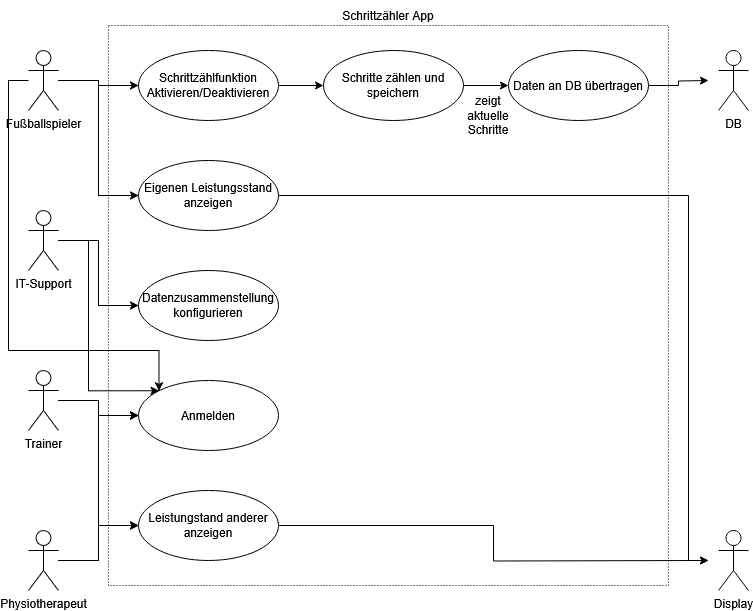

The diagram above was exported from draw.io. Its source (the exported page's mxGraphModel, read from the mxfile embedded in the PNG):
<mxGraphModel dx="1713" dy="924" grid="1" gridSize="10" guides="1" tooltips="1" connect="1" arrows="1" fold="1" page="1" pageScale="1" pageWidth="827" pageHeight="1169" math="0" shadow="0">
  <root>
    <mxCell id="0" />
    <mxCell id="1" parent="0" />
    <mxCell id="8qm_sJYlEEvmHJbUJB7R-25" style="edgeStyle=orthogonalEdgeStyle;rounded=0;orthogonalLoop=1;jettySize=auto;html=1;entryX=0;entryY=0;entryDx=0;entryDy=0;" edge="1" parent="1" source="8qm_sJYlEEvmHJbUJB7R-2" target="8qm_sJYlEEvmHJbUJB7R-14">
      <mxGeometry relative="1" as="geometry">
        <Array as="points">
          <mxPoint x="20" y="90" />
          <mxPoint x="20" y="360" />
          <mxPoint x="171" y="360" />
        </Array>
      </mxGeometry>
    </mxCell>
    <mxCell id="8qm_sJYlEEvmHJbUJB7R-27" style="edgeStyle=orthogonalEdgeStyle;rounded=0;orthogonalLoop=1;jettySize=auto;html=1;entryX=0;entryY=0.5;entryDx=0;entryDy=0;" edge="1" parent="1" source="8qm_sJYlEEvmHJbUJB7R-2" target="8qm_sJYlEEvmHJbUJB7R-11">
      <mxGeometry relative="1" as="geometry" />
    </mxCell>
    <mxCell id="8qm_sJYlEEvmHJbUJB7R-28" style="edgeStyle=orthogonalEdgeStyle;rounded=0;orthogonalLoop=1;jettySize=auto;html=1;entryX=0;entryY=0.5;entryDx=0;entryDy=0;" edge="1" parent="1" source="8qm_sJYlEEvmHJbUJB7R-2" target="8qm_sJYlEEvmHJbUJB7R-12">
      <mxGeometry relative="1" as="geometry" />
    </mxCell>
    <mxCell id="8qm_sJYlEEvmHJbUJB7R-2" value="Fußballspieler" style="shape=umlActor;verticalLabelPosition=bottom;verticalAlign=top;html=1;" vertex="1" parent="1">
      <mxGeometry x="40" y="60" width="30" height="60" as="geometry" />
    </mxCell>
    <mxCell id="8qm_sJYlEEvmHJbUJB7R-24" style="edgeStyle=orthogonalEdgeStyle;rounded=0;orthogonalLoop=1;jettySize=auto;html=1;entryX=0;entryY=0;entryDx=0;entryDy=0;" edge="1" parent="1" source="8qm_sJYlEEvmHJbUJB7R-3" target="8qm_sJYlEEvmHJbUJB7R-14">
      <mxGeometry relative="1" as="geometry">
        <Array as="points">
          <mxPoint x="100" y="250" />
          <mxPoint x="100" y="400" />
        </Array>
      </mxGeometry>
    </mxCell>
    <mxCell id="8qm_sJYlEEvmHJbUJB7R-26" style="edgeStyle=orthogonalEdgeStyle;rounded=0;orthogonalLoop=1;jettySize=auto;html=1;" edge="1" parent="1" source="8qm_sJYlEEvmHJbUJB7R-3" target="8qm_sJYlEEvmHJbUJB7R-13">
      <mxGeometry relative="1" as="geometry" />
    </mxCell>
    <mxCell id="8qm_sJYlEEvmHJbUJB7R-3" value="IT-Support" style="shape=umlActor;verticalLabelPosition=bottom;verticalAlign=top;html=1;" vertex="1" parent="1">
      <mxGeometry x="40" y="220" width="30" height="60" as="geometry" />
    </mxCell>
    <mxCell id="8qm_sJYlEEvmHJbUJB7R-21" style="edgeStyle=orthogonalEdgeStyle;rounded=0;orthogonalLoop=1;jettySize=auto;html=1;entryX=0;entryY=0.5;entryDx=0;entryDy=0;" edge="1" parent="1" source="8qm_sJYlEEvmHJbUJB7R-4" target="8qm_sJYlEEvmHJbUJB7R-15">
      <mxGeometry relative="1" as="geometry" />
    </mxCell>
    <mxCell id="8qm_sJYlEEvmHJbUJB7R-23" style="edgeStyle=orthogonalEdgeStyle;rounded=0;orthogonalLoop=1;jettySize=auto;html=1;entryX=0;entryY=0.5;entryDx=0;entryDy=0;" edge="1" parent="1" source="8qm_sJYlEEvmHJbUJB7R-4" target="8qm_sJYlEEvmHJbUJB7R-14">
      <mxGeometry relative="1" as="geometry" />
    </mxCell>
    <mxCell id="8qm_sJYlEEvmHJbUJB7R-4" value="Trainer" style="shape=umlActor;verticalLabelPosition=bottom;verticalAlign=top;html=1;" vertex="1" parent="1">
      <mxGeometry x="40" y="380" width="30" height="60" as="geometry" />
    </mxCell>
    <mxCell id="8qm_sJYlEEvmHJbUJB7R-20" style="edgeStyle=orthogonalEdgeStyle;rounded=0;orthogonalLoop=1;jettySize=auto;html=1;entryX=0;entryY=0.5;entryDx=0;entryDy=0;" edge="1" parent="1" source="8qm_sJYlEEvmHJbUJB7R-5" target="8qm_sJYlEEvmHJbUJB7R-15">
      <mxGeometry relative="1" as="geometry" />
    </mxCell>
    <mxCell id="8qm_sJYlEEvmHJbUJB7R-22" style="edgeStyle=orthogonalEdgeStyle;rounded=0;orthogonalLoop=1;jettySize=auto;html=1;entryX=0;entryY=0.5;entryDx=0;entryDy=0;" edge="1" parent="1" source="8qm_sJYlEEvmHJbUJB7R-5" target="8qm_sJYlEEvmHJbUJB7R-14">
      <mxGeometry relative="1" as="geometry" />
    </mxCell>
    <mxCell id="8qm_sJYlEEvmHJbUJB7R-5" value="Physiotherapeut" style="shape=umlActor;verticalLabelPosition=bottom;verticalAlign=top;html=1;" vertex="1" parent="1">
      <mxGeometry x="40" y="540" width="30" height="60" as="geometry" />
    </mxCell>
    <mxCell id="8qm_sJYlEEvmHJbUJB7R-7" value="" style="whiteSpace=wrap;html=1;aspect=fixed;fillColor=none;dashed=1;dashPattern=1 2;" vertex="1" parent="1">
      <mxGeometry x="120" y="35" width="560" height="560" as="geometry" />
    </mxCell>
    <mxCell id="8qm_sJYlEEvmHJbUJB7R-8" value="DB" style="shape=umlActor;verticalLabelPosition=bottom;verticalAlign=top;html=1;" vertex="1" parent="1">
      <mxGeometry x="730" y="60" width="30" height="60" as="geometry" />
    </mxCell>
    <mxCell id="8qm_sJYlEEvmHJbUJB7R-9" value="Display" style="shape=umlActor;verticalLabelPosition=bottom;verticalAlign=top;html=1;" vertex="1" parent="1">
      <mxGeometry x="730" y="540" width="30" height="60" as="geometry" />
    </mxCell>
    <mxCell id="8qm_sJYlEEvmHJbUJB7R-10" value="Schrittzähler App" style="text;html=1;align=center;verticalAlign=middle;whiteSpace=wrap;rounded=0;" vertex="1" parent="1">
      <mxGeometry x="325" y="10" width="150" height="30" as="geometry" />
    </mxCell>
    <mxCell id="8qm_sJYlEEvmHJbUJB7R-33" style="edgeStyle=orthogonalEdgeStyle;rounded=0;orthogonalLoop=1;jettySize=auto;html=1;entryX=0;entryY=0.5;entryDx=0;entryDy=0;" edge="1" parent="1" source="8qm_sJYlEEvmHJbUJB7R-11" target="8qm_sJYlEEvmHJbUJB7R-18">
      <mxGeometry relative="1" as="geometry" />
    </mxCell>
    <mxCell id="8qm_sJYlEEvmHJbUJB7R-11" value="Schrittzählfunktion Aktivieren/Deaktivieren" style="ellipse;whiteSpace=wrap;html=1;" vertex="1" parent="1">
      <mxGeometry x="150" y="60" width="140" height="70" as="geometry" />
    </mxCell>
    <mxCell id="8qm_sJYlEEvmHJbUJB7R-30" style="edgeStyle=orthogonalEdgeStyle;rounded=0;orthogonalLoop=1;jettySize=auto;html=1;" edge="1" parent="1" source="8qm_sJYlEEvmHJbUJB7R-12">
      <mxGeometry relative="1" as="geometry">
        <mxPoint x="720" y="570" as="targetPoint" />
        <Array as="points">
          <mxPoint x="700" y="205" />
          <mxPoint x="700" y="570" />
        </Array>
      </mxGeometry>
    </mxCell>
    <mxCell id="8qm_sJYlEEvmHJbUJB7R-12" value="Eigenen Leistungsstand anzeigen" style="ellipse;whiteSpace=wrap;html=1;" vertex="1" parent="1">
      <mxGeometry x="150" y="170" width="140" height="70" as="geometry" />
    </mxCell>
    <mxCell id="8qm_sJYlEEvmHJbUJB7R-13" value="Datenzusammenstellung konfigurieren" style="ellipse;whiteSpace=wrap;html=1;" vertex="1" parent="1">
      <mxGeometry x="150" y="280" width="140" height="70" as="geometry" />
    </mxCell>
    <mxCell id="8qm_sJYlEEvmHJbUJB7R-14" value="Anmelden" style="ellipse;whiteSpace=wrap;html=1;" vertex="1" parent="1">
      <mxGeometry x="150" y="390" width="140" height="70" as="geometry" />
    </mxCell>
    <mxCell id="8qm_sJYlEEvmHJbUJB7R-29" style="edgeStyle=orthogonalEdgeStyle;rounded=0;orthogonalLoop=1;jettySize=auto;html=1;" edge="1" parent="1" source="8qm_sJYlEEvmHJbUJB7R-15">
      <mxGeometry relative="1" as="geometry">
        <mxPoint x="720" y="570" as="targetPoint" />
      </mxGeometry>
    </mxCell>
    <mxCell id="8qm_sJYlEEvmHJbUJB7R-15" value="Leistungstand anderer anzeigen" style="ellipse;whiteSpace=wrap;html=1;" vertex="1" parent="1">
      <mxGeometry x="150" y="500" width="140" height="70" as="geometry" />
    </mxCell>
    <mxCell id="8qm_sJYlEEvmHJbUJB7R-32" value="" style="edgeStyle=orthogonalEdgeStyle;rounded=0;orthogonalLoop=1;jettySize=auto;html=1;entryX=0;entryY=0.5;entryDx=0;entryDy=0;" edge="1" parent="1" source="8qm_sJYlEEvmHJbUJB7R-18" target="8qm_sJYlEEvmHJbUJB7R-19">
      <mxGeometry relative="1" as="geometry" />
    </mxCell>
    <mxCell id="8qm_sJYlEEvmHJbUJB7R-18" value="Schritte zählen und speichern" style="ellipse;whiteSpace=wrap;html=1;" vertex="1" parent="1">
      <mxGeometry x="335" y="60" width="140" height="70" as="geometry" />
    </mxCell>
    <mxCell id="8qm_sJYlEEvmHJbUJB7R-31" style="edgeStyle=orthogonalEdgeStyle;rounded=0;orthogonalLoop=1;jettySize=auto;html=1;" edge="1" parent="1" source="8qm_sJYlEEvmHJbUJB7R-19">
      <mxGeometry relative="1" as="geometry">
        <mxPoint x="720" y="90" as="targetPoint" />
      </mxGeometry>
    </mxCell>
    <mxCell id="8qm_sJYlEEvmHJbUJB7R-19" value="Daten an DB übertragen" style="ellipse;whiteSpace=wrap;html=1;" vertex="1" parent="1">
      <mxGeometry x="520" y="60" width="140" height="70" as="geometry" />
    </mxCell>
    <mxCell id="8qm_sJYlEEvmHJbUJB7R-34" value="zeigt aktuelle Schritte" style="text;html=1;align=center;verticalAlign=middle;whiteSpace=wrap;rounded=0;" vertex="1" parent="1">
      <mxGeometry x="470" y="110" width="60" height="30" as="geometry" />
    </mxCell>
  </root>
</mxGraphModel>